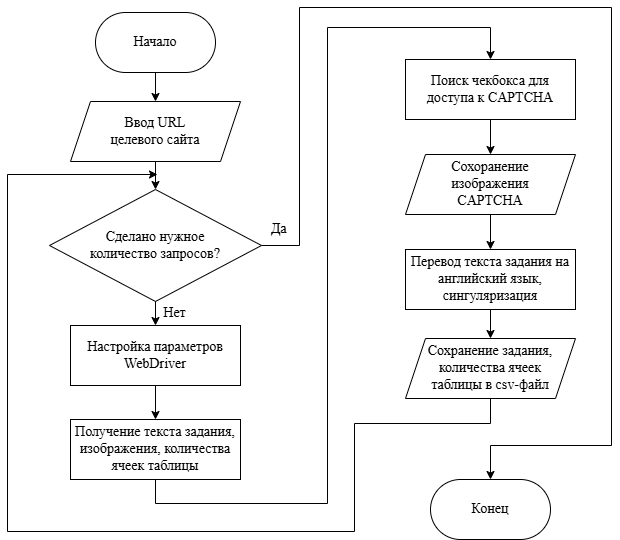

The diagram above was exported from draw.io. Its source (the exported page's mxGraphModel, read from the mxfile embedded in the PNG):
<mxGraphModel dx="1434" dy="772" grid="0" gridSize="10" guides="1" tooltips="1" connect="1" arrows="1" fold="1" page="1" pageScale="1" pageWidth="827" pageHeight="1169" math="0" shadow="0">
  <root>
    <mxCell id="WIyWlLk6GJQsqaUBKTNV-0" />
    <mxCell id="WIyWlLk6GJQsqaUBKTNV-1" parent="WIyWlLk6GJQsqaUBKTNV-0" />
    <mxCell id="lPD-Wo4PEkQ0JK12OQwp-0" value="&lt;font style=&quot;font-size: 14px;&quot; face=&quot;Times New Roman&quot;&gt;Начало&lt;/font&gt;" style="rounded=1;whiteSpace=wrap;html=1;arcSize=50;" vertex="1" parent="WIyWlLk6GJQsqaUBKTNV-1">
      <mxGeometry x="155" y="24" width="120" height="60" as="geometry" />
    </mxCell>
    <mxCell id="lPD-Wo4PEkQ0JK12OQwp-1" value="&lt;font style=&quot;font-size: 14px;&quot; face=&quot;Times New Roman&quot;&gt;Конец&lt;/font&gt;" style="rounded=1;whiteSpace=wrap;html=1;arcSize=50;" vertex="1" parent="WIyWlLk6GJQsqaUBKTNV-1">
      <mxGeometry x="490" y="491" width="120" height="60" as="geometry" />
    </mxCell>
    <mxCell id="lPD-Wo4PEkQ0JK12OQwp-2" value="&lt;font style=&quot;font-size: 14px;&quot; face=&quot;Times New Roman&quot;&gt;Ввод URL&lt;/font&gt;&lt;div&gt;&lt;font style=&quot;font-size: 14px;&quot; face=&quot;Times New Roman&quot;&gt;целевого сайта&lt;/font&gt;&lt;/div&gt;" style="shape=parallelogram;perimeter=parallelogramPerimeter;whiteSpace=wrap;html=1;fixedSize=1;" vertex="1" parent="WIyWlLk6GJQsqaUBKTNV-1">
      <mxGeometry x="130" y="113" width="170" height="60" as="geometry" />
    </mxCell>
    <mxCell id="lPD-Wo4PEkQ0JK12OQwp-3" value="&lt;font style=&quot;font-size: 14px;&quot; face=&quot;Times New Roman&quot;&gt;Настройка параметров WebDriver&lt;/font&gt;" style="rounded=0;whiteSpace=wrap;html=1;" vertex="1" parent="WIyWlLk6GJQsqaUBKTNV-1">
      <mxGeometry x="130" y="337" width="170" height="60" as="geometry" />
    </mxCell>
    <mxCell id="lPD-Wo4PEkQ0JK12OQwp-4" value="&lt;font style=&quot;font-size: 14px;&quot; face=&quot;Times New Roman&quot;&gt;Сделано нужное&lt;/font&gt;&lt;div&gt;&lt;font style=&quot;font-size: 14px;&quot; face=&quot;Times New Roman&quot;&gt;количество запросов?&lt;/font&gt;&lt;/div&gt;" style="rhombus;whiteSpace=wrap;html=1;" vertex="1" parent="WIyWlLk6GJQsqaUBKTNV-1">
      <mxGeometry x="109" y="201" width="212" height="112" as="geometry" />
    </mxCell>
    <mxCell id="lPD-Wo4PEkQ0JK12OQwp-5" value="&lt;font face=&quot;Times New Roman&quot; style=&quot;font-size: 14px;&quot;&gt;Поиск чекбокса для доступа к CAPTCHA&lt;/font&gt;" style="rounded=0;whiteSpace=wrap;html=1;" vertex="1" parent="WIyWlLk6GJQsqaUBKTNV-1">
      <mxGeometry x="465" y="71" width="170" height="60" as="geometry" />
    </mxCell>
    <mxCell id="lPD-Wo4PEkQ0JK12OQwp-6" value="&lt;font style=&quot;font-size: 14px;&quot; face=&quot;Times New Roman&quot;&gt;Получение текста задания, изображения, количества ячеек таблицы&lt;/font&gt;" style="rounded=0;whiteSpace=wrap;html=1;" vertex="1" parent="WIyWlLk6GJQsqaUBKTNV-1">
      <mxGeometry x="130" y="431" width="170" height="60" as="geometry" />
    </mxCell>
    <mxCell id="lPD-Wo4PEkQ0JK12OQwp-7" value="&lt;font style=&quot;font-size: 14px;&quot; face=&quot;Times New Roman&quot;&gt;Сохоранение&lt;/font&gt;&lt;div&gt;&lt;font style=&quot;font-size: 14px;&quot; face=&quot;Times New Roman&quot;&gt;изображения&lt;/font&gt;&lt;/div&gt;&lt;div&gt;&lt;font style=&quot;font-size: 14px;&quot; face=&quot;Times New Roman&quot;&gt;CAPTCHA&lt;/font&gt;&lt;/div&gt;" style="shape=parallelogram;perimeter=parallelogramPerimeter;whiteSpace=wrap;html=1;fixedSize=1;" vertex="1" parent="WIyWlLk6GJQsqaUBKTNV-1">
      <mxGeometry x="465" y="166" width="170" height="60" as="geometry" />
    </mxCell>
    <mxCell id="lPD-Wo4PEkQ0JK12OQwp-8" value="&lt;font face=&quot;Times New Roman&quot; style=&quot;font-size: 14px;&quot;&gt;Сохранение задания, количества ячеек&lt;/font&gt;&lt;div&gt;&lt;font face=&quot;Times New Roman&quot; style=&quot;font-size: 14px;&quot;&gt;таблицы в csv-файл&lt;/font&gt;&lt;/div&gt;" style="shape=parallelogram;perimeter=parallelogramPerimeter;whiteSpace=wrap;html=1;fixedSize=1;" vertex="1" parent="WIyWlLk6GJQsqaUBKTNV-1">
      <mxGeometry x="465" y="350" width="170" height="60" as="geometry" />
    </mxCell>
    <mxCell id="lPD-Wo4PEkQ0JK12OQwp-9" value="&lt;font face=&quot;Times New Roman&quot; style=&quot;font-size: 14px;&quot;&gt;Перевод текста задания на английский язык, сингуляризация&lt;/font&gt;" style="rounded=0;whiteSpace=wrap;html=1;" vertex="1" parent="WIyWlLk6GJQsqaUBKTNV-1">
      <mxGeometry x="465" y="261" width="170" height="60" as="geometry" />
    </mxCell>
    <mxCell id="lPD-Wo4PEkQ0JK12OQwp-10" value="" style="endArrow=classic;html=1;rounded=0;entryX=0.5;entryY=0;entryDx=0;entryDy=0;" edge="1" parent="WIyWlLk6GJQsqaUBKTNV-1" source="lPD-Wo4PEkQ0JK12OQwp-0" target="lPD-Wo4PEkQ0JK12OQwp-2">
      <mxGeometry width="50" height="50" relative="1" as="geometry">
        <mxPoint x="545" y="367" as="sourcePoint" />
        <mxPoint x="595" y="317" as="targetPoint" />
      </mxGeometry>
    </mxCell>
    <mxCell id="lPD-Wo4PEkQ0JK12OQwp-11" value="" style="endArrow=classic;html=1;rounded=0;entryX=0.5;entryY=0;entryDx=0;entryDy=0;" edge="1" parent="WIyWlLk6GJQsqaUBKTNV-1" source="lPD-Wo4PEkQ0JK12OQwp-2" target="lPD-Wo4PEkQ0JK12OQwp-4">
      <mxGeometry width="50" height="50" relative="1" as="geometry">
        <mxPoint x="545" y="367" as="sourcePoint" />
        <mxPoint x="595" y="317" as="targetPoint" />
      </mxGeometry>
    </mxCell>
    <mxCell id="lPD-Wo4PEkQ0JK12OQwp-12" value="" style="endArrow=classic;html=1;rounded=0;exitX=0.5;exitY=1;exitDx=0;exitDy=0;entryX=0.5;entryY=0;entryDx=0;entryDy=0;" edge="1" parent="WIyWlLk6GJQsqaUBKTNV-1" source="lPD-Wo4PEkQ0JK12OQwp-4" target="lPD-Wo4PEkQ0JK12OQwp-3">
      <mxGeometry width="50" height="50" relative="1" as="geometry">
        <mxPoint x="545" y="367" as="sourcePoint" />
        <mxPoint x="595" y="317" as="targetPoint" />
      </mxGeometry>
    </mxCell>
    <mxCell id="lPD-Wo4PEkQ0JK12OQwp-13" value="&lt;font face=&quot;Times New Roman&quot; style=&quot;font-size: 14px;&quot;&gt;Нет&lt;/font&gt;" style="text;html=1;align=center;verticalAlign=middle;resizable=0;points=[];autosize=1;strokeColor=none;fillColor=none;" vertex="1" parent="WIyWlLk6GJQsqaUBKTNV-1">
      <mxGeometry x="214" y="310" width="40" height="29" as="geometry" />
    </mxCell>
    <mxCell id="lPD-Wo4PEkQ0JK12OQwp-14" value="" style="endArrow=classic;html=1;rounded=0;exitX=0.5;exitY=1;exitDx=0;exitDy=0;entryX=0.5;entryY=0;entryDx=0;entryDy=0;" edge="1" parent="WIyWlLk6GJQsqaUBKTNV-1" source="lPD-Wo4PEkQ0JK12OQwp-3" target="lPD-Wo4PEkQ0JK12OQwp-6">
      <mxGeometry width="50" height="50" relative="1" as="geometry">
        <mxPoint x="545" y="367" as="sourcePoint" />
        <mxPoint x="595" y="317" as="targetPoint" />
      </mxGeometry>
    </mxCell>
    <mxCell id="lPD-Wo4PEkQ0JK12OQwp-15" value="" style="endArrow=classic;html=1;rounded=0;entryX=0.5;entryY=0;entryDx=0;entryDy=0;exitX=0.5;exitY=1;exitDx=0;exitDy=0;" edge="1" parent="WIyWlLk6GJQsqaUBKTNV-1" source="lPD-Wo4PEkQ0JK12OQwp-6" target="lPD-Wo4PEkQ0JK12OQwp-5">
      <mxGeometry width="50" height="50" relative="1" as="geometry">
        <mxPoint x="545" y="367" as="sourcePoint" />
        <mxPoint x="595" y="317" as="targetPoint" />
        <Array as="points">
          <mxPoint x="215" y="515" />
          <mxPoint x="387" y="515" />
          <mxPoint x="387" y="39" />
          <mxPoint x="550" y="39" />
        </Array>
      </mxGeometry>
    </mxCell>
    <mxCell id="lPD-Wo4PEkQ0JK12OQwp-16" value="" style="endArrow=classic;html=1;rounded=0;exitX=0.5;exitY=1;exitDx=0;exitDy=0;entryX=0.5;entryY=0;entryDx=0;entryDy=0;" edge="1" parent="WIyWlLk6GJQsqaUBKTNV-1" source="lPD-Wo4PEkQ0JK12OQwp-5" target="lPD-Wo4PEkQ0JK12OQwp-7">
      <mxGeometry width="50" height="50" relative="1" as="geometry">
        <mxPoint x="545" y="367" as="sourcePoint" />
        <mxPoint x="595" y="317" as="targetPoint" />
      </mxGeometry>
    </mxCell>
    <mxCell id="lPD-Wo4PEkQ0JK12OQwp-17" value="" style="endArrow=classic;html=1;rounded=0;exitX=0.5;exitY=1;exitDx=0;exitDy=0;entryX=0.5;entryY=0;entryDx=0;entryDy=0;" edge="1" parent="WIyWlLk6GJQsqaUBKTNV-1" source="lPD-Wo4PEkQ0JK12OQwp-7" target="lPD-Wo4PEkQ0JK12OQwp-9">
      <mxGeometry width="50" height="50" relative="1" as="geometry">
        <mxPoint x="545" y="367" as="sourcePoint" />
        <mxPoint x="595" y="317" as="targetPoint" />
      </mxGeometry>
    </mxCell>
    <mxCell id="lPD-Wo4PEkQ0JK12OQwp-18" value="" style="endArrow=classic;html=1;rounded=0;exitX=0.5;exitY=1;exitDx=0;exitDy=0;entryX=0.5;entryY=0;entryDx=0;entryDy=0;" edge="1" parent="WIyWlLk6GJQsqaUBKTNV-1" source="lPD-Wo4PEkQ0JK12OQwp-9" target="lPD-Wo4PEkQ0JK12OQwp-8">
      <mxGeometry width="50" height="50" relative="1" as="geometry">
        <mxPoint x="545" y="367" as="sourcePoint" />
        <mxPoint x="595" y="317" as="targetPoint" />
      </mxGeometry>
    </mxCell>
    <mxCell id="lPD-Wo4PEkQ0JK12OQwp-19" value="" style="endArrow=classic;html=1;rounded=0;exitX=0.5;exitY=1;exitDx=0;exitDy=0;" edge="1" parent="WIyWlLk6GJQsqaUBKTNV-1" source="lPD-Wo4PEkQ0JK12OQwp-8">
      <mxGeometry width="50" height="50" relative="1" as="geometry">
        <mxPoint x="545" y="367" as="sourcePoint" />
        <mxPoint x="217" y="186" as="targetPoint" />
        <Array as="points">
          <mxPoint x="550" y="435" />
          <mxPoint x="414" y="435" />
          <mxPoint x="414" y="543" />
          <mxPoint x="67" y="543" />
          <mxPoint x="67" y="186" />
        </Array>
      </mxGeometry>
    </mxCell>
    <mxCell id="lPD-Wo4PEkQ0JK12OQwp-20" value="" style="endArrow=classic;html=1;rounded=0;exitX=1;exitY=0.5;exitDx=0;exitDy=0;entryX=0.5;entryY=0;entryDx=0;entryDy=0;" edge="1" parent="WIyWlLk6GJQsqaUBKTNV-1" source="lPD-Wo4PEkQ0JK12OQwp-4" target="lPD-Wo4PEkQ0JK12OQwp-1">
      <mxGeometry width="50" height="50" relative="1" as="geometry">
        <mxPoint x="545" y="367" as="sourcePoint" />
        <mxPoint x="595" y="317" as="targetPoint" />
        <Array as="points">
          <mxPoint x="359" y="257" />
          <mxPoint x="359" y="19" />
          <mxPoint x="671" y="19" />
          <mxPoint x="671" y="457" />
          <mxPoint x="550" y="457" />
        </Array>
      </mxGeometry>
    </mxCell>
    <mxCell id="lPD-Wo4PEkQ0JK12OQwp-21" value="&lt;font face=&quot;Times New Roman&quot; style=&quot;font-size: 14px;&quot;&gt;Да&lt;/font&gt;" style="text;html=1;align=center;verticalAlign=middle;resizable=0;points=[];autosize=1;strokeColor=none;fillColor=none;" vertex="1" parent="WIyWlLk6GJQsqaUBKTNV-1">
      <mxGeometry x="321" y="226" width="34" height="29" as="geometry" />
    </mxCell>
  </root>
</mxGraphModel>